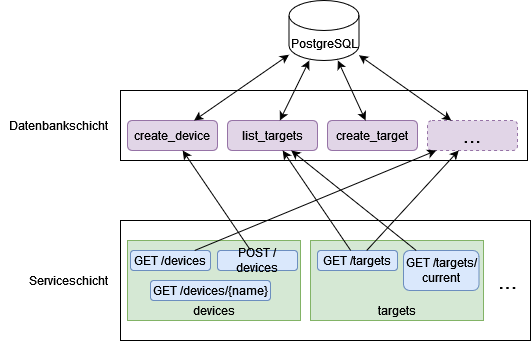

The diagram above was exported from draw.io. Its source (the exported page's mxGraphModel, read from the mxfile embedded in the PNG):
<mxGraphModel dx="1273" dy="680" grid="1" gridSize="10" guides="1" tooltips="1" connect="1" arrows="1" fold="1" page="1" pageScale="1" pageWidth="850" pageHeight="1100" math="0" shadow="0">
  <root>
    <mxCell id="0" />
    <mxCell id="1" parent="0" />
    <mxCell id="Towc4nFQ2o1PkAfrNgI3-1" value="" style="rounded=0;whiteSpace=wrap;html=1;verticalAlign=top;" vertex="1" parent="1">
      <mxGeometry x="270" y="410" width="407" height="70" as="geometry" />
    </mxCell>
    <mxCell id="Towc4nFQ2o1PkAfrNgI3-2" value="PostgreSQL" style="shape=cylinder3;whiteSpace=wrap;html=1;boundedLbl=1;backgroundOutline=1;size=15;" vertex="1" parent="1">
      <mxGeometry x="438.5" y="320" width="70" height="60" as="geometry" />
    </mxCell>
    <mxCell id="Towc4nFQ2o1PkAfrNgI3-4" value="create_device" style="rounded=1;whiteSpace=wrap;html=1;fillColor=#e1d5e7;strokeColor=#9673a6;" vertex="1" parent="1">
      <mxGeometry x="277" y="440" width="90" height="30" as="geometry" />
    </mxCell>
    <mxCell id="Towc4nFQ2o1PkAfrNgI3-7" value="list_targets" style="rounded=1;whiteSpace=wrap;html=1;fillColor=#e1d5e7;strokeColor=#9673a6;" vertex="1" parent="1">
      <mxGeometry x="377" y="440" width="90" height="30" as="geometry" />
    </mxCell>
    <mxCell id="Towc4nFQ2o1PkAfrNgI3-8" value="create_target" style="rounded=1;whiteSpace=wrap;html=1;fillColor=#e1d5e7;strokeColor=#9673a6;" vertex="1" parent="1">
      <mxGeometry x="477" y="440" width="90" height="30" as="geometry" />
    </mxCell>
    <mxCell id="Towc4nFQ2o1PkAfrNgI3-10" value="&lt;font style=&quot;font-size: 22px;&quot;&gt;...&lt;/font&gt;" style="rounded=1;whiteSpace=wrap;html=1;dashed=1;fillColor=#e1d5e7;strokeColor=#9673a6;" vertex="1" parent="1">
      <mxGeometry x="577" y="440" width="90" height="30" as="geometry" />
    </mxCell>
    <mxCell id="Towc4nFQ2o1PkAfrNgI3-11" value="" style="endArrow=classic;startArrow=classic;html=1;rounded=0;" edge="1" parent="1" source="Towc4nFQ2o1PkAfrNgI3-4" target="Towc4nFQ2o1PkAfrNgI3-2">
      <mxGeometry width="50" height="50" relative="1" as="geometry">
        <mxPoint x="337" y="370" as="sourcePoint" />
        <mxPoint x="387" y="320" as="targetPoint" />
      </mxGeometry>
    </mxCell>
    <mxCell id="Towc4nFQ2o1PkAfrNgI3-12" value="" style="endArrow=classic;startArrow=classic;html=1;rounded=0;" edge="1" parent="1" source="Towc4nFQ2o1PkAfrNgI3-7" target="Towc4nFQ2o1PkAfrNgI3-2">
      <mxGeometry width="50" height="50" relative="1" as="geometry">
        <mxPoint x="567" y="460" as="sourcePoint" />
        <mxPoint x="617" y="410" as="targetPoint" />
      </mxGeometry>
    </mxCell>
    <mxCell id="Towc4nFQ2o1PkAfrNgI3-14" value="" style="endArrow=classic;startArrow=classic;html=1;rounded=0;" edge="1" parent="1" source="Towc4nFQ2o1PkAfrNgI3-8" target="Towc4nFQ2o1PkAfrNgI3-2">
      <mxGeometry width="50" height="50" relative="1" as="geometry">
        <mxPoint x="597" y="390" as="sourcePoint" />
        <mxPoint x="647" y="340" as="targetPoint" />
      </mxGeometry>
    </mxCell>
    <mxCell id="Towc4nFQ2o1PkAfrNgI3-15" value="" style="endArrow=classic;startArrow=classic;html=1;rounded=0;" edge="1" parent="1" source="Towc4nFQ2o1PkAfrNgI3-10" target="Towc4nFQ2o1PkAfrNgI3-2">
      <mxGeometry width="50" height="50" relative="1" as="geometry">
        <mxPoint x="597" y="370" as="sourcePoint" />
        <mxPoint x="647" y="320" as="targetPoint" />
      </mxGeometry>
    </mxCell>
    <mxCell id="Towc4nFQ2o1PkAfrNgI3-16" value="Datenbankschicht" style="rounded=0;whiteSpace=wrap;html=1;strokeColor=none;align=right;" vertex="1" parent="1">
      <mxGeometry x="150" y="435" width="110" height="20" as="geometry" />
    </mxCell>
    <mxCell id="Towc4nFQ2o1PkAfrNgI3-17" value="" style="rounded=0;whiteSpace=wrap;html=1;verticalAlign=top;" vertex="1" parent="1">
      <mxGeometry x="270" y="540" width="410" height="120" as="geometry" />
    </mxCell>
    <mxCell id="Towc4nFQ2o1PkAfrNgI3-18" value="Serviceschicht" style="rounded=0;whiteSpace=wrap;html=1;strokeColor=none;align=right;" vertex="1" parent="1">
      <mxGeometry x="180" y="590" width="80" height="20" as="geometry" />
    </mxCell>
    <mxCell id="Towc4nFQ2o1PkAfrNgI3-19" value="devices" style="rounded=0;whiteSpace=wrap;html=1;verticalAlign=bottom;fillColor=#d5e8d4;strokeColor=#82b366;" vertex="1" parent="1">
      <mxGeometry x="277" y="560" width="173" height="80" as="geometry" />
    </mxCell>
    <mxCell id="Towc4nFQ2o1PkAfrNgI3-20" value="GET /devices" style="rounded=1;whiteSpace=wrap;html=1;fillColor=#dae8fc;strokeColor=#6c8ebf;" vertex="1" parent="1">
      <mxGeometry x="280" y="570" width="80" height="20" as="geometry" />
    </mxCell>
    <mxCell id="Towc4nFQ2o1PkAfrNgI3-21" value="POST /devices" style="rounded=1;whiteSpace=wrap;html=1;fillColor=#dae8fc;strokeColor=#6c8ebf;" vertex="1" parent="1">
      <mxGeometry x="367" y="570" width="80" height="20" as="geometry" />
    </mxCell>
    <mxCell id="Towc4nFQ2o1PkAfrNgI3-22" value="GET /devices/{name}" style="rounded=1;whiteSpace=wrap;html=1;fillColor=#dae8fc;strokeColor=#6c8ebf;" vertex="1" parent="1">
      <mxGeometry x="300" y="600" width="120" height="20" as="geometry" />
    </mxCell>
    <mxCell id="Towc4nFQ2o1PkAfrNgI3-23" value="targets" style="rounded=0;whiteSpace=wrap;html=1;verticalAlign=bottom;fillColor=#d5e8d4;strokeColor=#82b366;" vertex="1" parent="1">
      <mxGeometry x="460" y="560" width="173" height="80" as="geometry" />
    </mxCell>
    <mxCell id="Towc4nFQ2o1PkAfrNgI3-24" value="GET /targets" style="rounded=1;whiteSpace=wrap;html=1;fillColor=#dae8fc;strokeColor=#6c8ebf;" vertex="1" parent="1">
      <mxGeometry x="467" y="570" width="80" height="20" as="geometry" />
    </mxCell>
    <mxCell id="Towc4nFQ2o1PkAfrNgI3-26" value="GET /targets/current" style="rounded=1;whiteSpace=wrap;html=1;fillColor=#dae8fc;strokeColor=#6c8ebf;" vertex="1" parent="1">
      <mxGeometry x="553" y="570" width="75.5" height="40" as="geometry" />
    </mxCell>
    <mxCell id="Towc4nFQ2o1PkAfrNgI3-27" value="&lt;font style=&quot;font-size: 23px;&quot;&gt;...&lt;/font&gt;" style="text;html=1;align=center;verticalAlign=middle;resizable=0;points=[];autosize=1;strokeColor=none;fillColor=none;" vertex="1" parent="1">
      <mxGeometry x="637" y="580" width="40" height="40" as="geometry" />
    </mxCell>
    <mxCell id="Towc4nFQ2o1PkAfrNgI3-29" value="" style="endArrow=classic;html=1;rounded=0;" edge="1" parent="1" source="Towc4nFQ2o1PkAfrNgI3-20" target="Towc4nFQ2o1PkAfrNgI3-10">
      <mxGeometry width="50" height="50" relative="1" as="geometry">
        <mxPoint x="240" y="560" as="sourcePoint" />
        <mxPoint x="290" y="510" as="targetPoint" />
      </mxGeometry>
    </mxCell>
    <mxCell id="Towc4nFQ2o1PkAfrNgI3-30" value="" style="endArrow=classic;html=1;rounded=0;" edge="1" parent="1" source="Towc4nFQ2o1PkAfrNgI3-21" target="Towc4nFQ2o1PkAfrNgI3-4">
      <mxGeometry width="50" height="50" relative="1" as="geometry">
        <mxPoint x="230" y="560" as="sourcePoint" />
        <mxPoint x="280" y="510" as="targetPoint" />
      </mxGeometry>
    </mxCell>
    <mxCell id="Towc4nFQ2o1PkAfrNgI3-31" value="" style="endArrow=classic;html=1;rounded=0;" edge="1" parent="1" source="Towc4nFQ2o1PkAfrNgI3-24" target="Towc4nFQ2o1PkAfrNgI3-7">
      <mxGeometry width="50" height="50" relative="1" as="geometry">
        <mxPoint x="220" y="540" as="sourcePoint" />
        <mxPoint x="270" y="490" as="targetPoint" />
      </mxGeometry>
    </mxCell>
    <mxCell id="Towc4nFQ2o1PkAfrNgI3-32" value="" style="endArrow=classic;html=1;rounded=0;" edge="1" parent="1" source="Towc4nFQ2o1PkAfrNgI3-26" target="Towc4nFQ2o1PkAfrNgI3-7">
      <mxGeometry width="50" height="50" relative="1" as="geometry">
        <mxPoint x="660" y="530" as="sourcePoint" />
        <mxPoint x="710" y="480" as="targetPoint" />
      </mxGeometry>
    </mxCell>
    <mxCell id="Towc4nFQ2o1PkAfrNgI3-33" value="" style="endArrow=classic;html=1;rounded=0;" edge="1" parent="1" source="Towc4nFQ2o1PkAfrNgI3-24" target="Towc4nFQ2o1PkAfrNgI3-10">
      <mxGeometry width="50" height="50" relative="1" as="geometry">
        <mxPoint x="510" y="580" as="sourcePoint" />
        <mxPoint x="442" y="480" as="targetPoint" />
      </mxGeometry>
    </mxCell>
  </root>
</mxGraphModel>